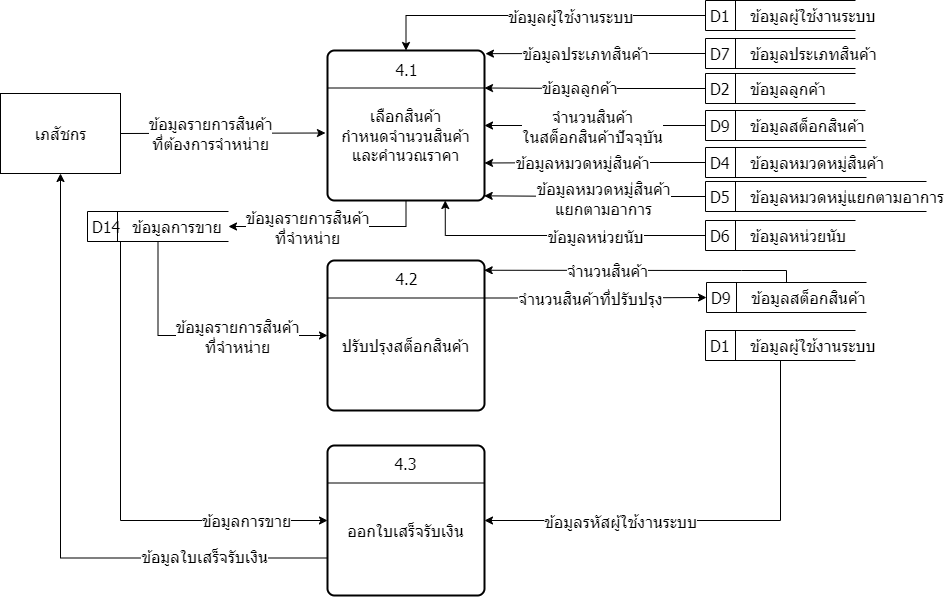

The diagram above was exported from draw.io. Its source (the exported page's mxGraphModel, read from the mxfile embedded in the PNG):
<mxGraphModel dx="1335" dy="627" grid="1" gridSize="10" guides="1" tooltips="1" connect="1" arrows="1" fold="1" page="1" pageScale="1" pageWidth="850" pageHeight="1100" math="0" shadow="0">
  <root>
    <mxCell id="0" />
    <mxCell id="1" parent="0" />
    <mxCell id="tFqSbHFWOMhDbJdhUMui-1" style="edgeStyle=orthogonalEdgeStyle;rounded=0;orthogonalLoop=1;jettySize=auto;html=1;exitX=0.5;exitY=1;exitDx=0;exitDy=0;entryX=1;entryY=0.5;entryDx=0;entryDy=0;fontFamily=Tahoma;fontSize=16;endArrow=classic;endFill=1;" edge="1" parent="1" source="tFqSbHFWOMhDbJdhUMui-3" target="tFqSbHFWOMhDbJdhUMui-39">
      <mxGeometry relative="1" as="geometry" />
    </mxCell>
    <mxCell id="tFqSbHFWOMhDbJdhUMui-2" value="ข้อมูลรายการสินค้า&lt;br style=&quot;font-size: 16px;&quot;&gt;ที่จำหน่าย" style="edgeLabel;html=1;align=center;verticalAlign=middle;resizable=0;points=[];fontSize=16;fontFamily=Tahoma;" vertex="1" connectable="0" parent="tFqSbHFWOMhDbJdhUMui-1">
      <mxGeometry x="0.4523" relative="1" as="geometry">
        <mxPoint x="23" as="offset" />
      </mxGeometry>
    </mxCell>
    <mxCell id="tFqSbHFWOMhDbJdhUMui-3" value="&lt;br style=&quot;font-size: 16px;&quot;&gt;เลือกสินค้า &lt;br style=&quot;font-size: 16px;&quot;&gt;กำหนดจำนวนสินค้า และคำนวณราคา" style="rounded=1;absoluteArcSize=1;arcSize=14;strokeWidth=2;fontFamily=Tahoma;fontSize=16;labelBackgroundColor=none;labelBorderColor=none;whiteSpace=wrap;html=1;verticalAlign=middle;horizontal=1;glass=0;shadow=0;" vertex="1" parent="1">
      <mxGeometry x="347" y="80" width="157" height="150" as="geometry" />
    </mxCell>
    <mxCell id="tFqSbHFWOMhDbJdhUMui-4" style="edgeStyle=none;rounded=0;orthogonalLoop=1;jettySize=auto;html=1;exitX=1;exitY=0.5;exitDx=0;exitDy=0;entryX=-0.013;entryY=0.55;entryDx=0;entryDy=0;entryPerimeter=0;fontFamily=Tahoma;fontSize=16;endArrow=classic;endFill=1;" edge="1" parent="1" source="tFqSbHFWOMhDbJdhUMui-6" target="tFqSbHFWOMhDbJdhUMui-3">
      <mxGeometry relative="1" as="geometry" />
    </mxCell>
    <mxCell id="tFqSbHFWOMhDbJdhUMui-5" value="ข้อมูลรายการสินค้า&lt;br style=&quot;font-size: 16px;&quot;&gt;ที่ต้องการจำหน่าย" style="edgeLabel;html=1;align=center;verticalAlign=middle;resizable=0;points=[];fontSize=16;fontFamily=Tahoma;" vertex="1" connectable="0" parent="tFqSbHFWOMhDbJdhUMui-4">
      <mxGeometry x="-0.2051" relative="1" as="geometry">
        <mxPoint x="9" as="offset" />
      </mxGeometry>
    </mxCell>
    <mxCell id="tFqSbHFWOMhDbJdhUMui-6" value="เภสัชกร" style="html=1;dashed=0;whitespace=wrap;shadow=0;glass=0;labelBackgroundColor=none;labelBorderColor=none;sketch=0;fontFamily=Tahoma;fontSize=16;fontColor=default;" vertex="1" parent="1">
      <mxGeometry x="20" y="123" width="120" height="80" as="geometry" />
    </mxCell>
    <mxCell id="tFqSbHFWOMhDbJdhUMui-7" style="edgeStyle=orthogonalEdgeStyle;rounded=0;orthogonalLoop=1;jettySize=auto;html=1;exitX=0;exitY=0.5;exitDx=0;exitDy=0;fontFamily=Tahoma;fontSize=16;endArrow=classic;endFill=1;" edge="1" parent="1" source="tFqSbHFWOMhDbJdhUMui-9" target="tFqSbHFWOMhDbJdhUMui-3">
      <mxGeometry relative="1" as="geometry" />
    </mxCell>
    <mxCell id="tFqSbHFWOMhDbJdhUMui-8" value="จำนวนสินค้า&lt;br style=&quot;font-size: 16px;&quot;&gt;ในสต็อกสินค้าปัจจุบัน" style="edgeLabel;html=1;align=center;verticalAlign=middle;resizable=0;points=[];fontSize=16;fontFamily=Tahoma;" vertex="1" connectable="0" parent="tFqSbHFWOMhDbJdhUMui-7">
      <mxGeometry x="0.0765" relative="1" as="geometry">
        <mxPoint x="5" as="offset" />
      </mxGeometry>
    </mxCell>
    <mxCell id="tFqSbHFWOMhDbJdhUMui-9" value="D9&lt;span style=&quot;white-space: pre; font-size: 16px;&quot;&gt;&#09;&lt;/span&gt;ข้อมูลสต็อกสินค้า" style="html=1;dashed=0;whitespace=wrap;shape=mxgraph.dfd.dataStoreID;align=left;spacingLeft=3;points=[[0,0],[0.5,0],[1,0],[0,0.5],[1,0.5],[0,1],[0.5,1],[1,1]];shadow=0;glass=0;labelBackgroundColor=none;labelBorderColor=none;sketch=0;fontFamily=Tahoma;fontSize=16;fontColor=default;" vertex="1" parent="1">
      <mxGeometry x="725" y="140" width="160" height="30" as="geometry" />
    </mxCell>
    <mxCell id="tFqSbHFWOMhDbJdhUMui-10" style="edgeStyle=orthogonalEdgeStyle;rounded=0;orthogonalLoop=1;jettySize=auto;html=1;exitX=0;exitY=0.5;exitDx=0;exitDy=0;entryX=1;entryY=0.25;entryDx=0;entryDy=0;fontFamily=Tahoma;fontSize=16;endArrow=classic;endFill=1;" edge="1" parent="1" source="tFqSbHFWOMhDbJdhUMui-12" target="tFqSbHFWOMhDbJdhUMui-3">
      <mxGeometry relative="1" as="geometry" />
    </mxCell>
    <mxCell id="tFqSbHFWOMhDbJdhUMui-11" value="ข้อมูลลูกค้า" style="edgeLabel;html=1;align=center;verticalAlign=middle;resizable=0;points=[];fontSize=16;fontFamily=Tahoma;" vertex="1" connectable="0" parent="tFqSbHFWOMhDbJdhUMui-10">
      <mxGeometry x="0.1491" y="-1" relative="1" as="geometry">
        <mxPoint as="offset" />
      </mxGeometry>
    </mxCell>
    <mxCell id="tFqSbHFWOMhDbJdhUMui-12" value="D2&lt;span style=&quot;white-space: pre; font-size: 16px;&quot;&gt;&#09;&lt;/span&gt;ข้อมูลลูกค้า" style="html=1;dashed=0;whitespace=wrap;shape=mxgraph.dfd.dataStoreID;align=left;spacingLeft=3;points=[[0,0],[0.5,0],[1,0],[0,0.5],[1,0.5],[0,1],[0.5,1],[1,1]];shadow=0;glass=0;labelBackgroundColor=none;labelBorderColor=none;sketch=0;fontFamily=Tahoma;fontSize=16;fontColor=default;" vertex="1" parent="1">
      <mxGeometry x="725" y="103" width="150" height="30" as="geometry" />
    </mxCell>
    <mxCell id="tFqSbHFWOMhDbJdhUMui-13" style="edgeStyle=orthogonalEdgeStyle;rounded=0;orthogonalLoop=1;jettySize=auto;html=1;exitX=0;exitY=0.5;exitDx=0;exitDy=0;entryX=1;entryY=0.75;entryDx=0;entryDy=0;fontFamily=Tahoma;fontSize=16;endArrow=classic;endFill=1;" edge="1" parent="1" source="tFqSbHFWOMhDbJdhUMui-15" target="tFqSbHFWOMhDbJdhUMui-3">
      <mxGeometry relative="1" as="geometry" />
    </mxCell>
    <mxCell id="tFqSbHFWOMhDbJdhUMui-14" value="ข้อมูลหมวดหมู่สินค้า" style="edgeLabel;html=1;align=center;verticalAlign=middle;resizable=0;points=[];fontSize=16;fontFamily=Tahoma;" vertex="1" connectable="0" parent="tFqSbHFWOMhDbJdhUMui-13">
      <mxGeometry x="0.1224" y="-1" relative="1" as="geometry">
        <mxPoint as="offset" />
      </mxGeometry>
    </mxCell>
    <mxCell id="tFqSbHFWOMhDbJdhUMui-15" value="D4&lt;span style=&quot;white-space: pre; font-size: 16px;&quot;&gt;&#09;&lt;/span&gt;ข้อมูลหมวดหมู่สินค้า" style="html=1;dashed=0;whitespace=wrap;shape=mxgraph.dfd.dataStoreID;align=left;spacingLeft=3;points=[[0,0],[0.5,0],[1,0],[0,0.5],[1,0.5],[0,1],[0.5,1],[1,1]];shadow=0;glass=0;labelBackgroundColor=none;labelBorderColor=none;sketch=0;fontFamily=Tahoma;fontSize=16;fontColor=default;" vertex="1" parent="1">
      <mxGeometry x="725" y="177" width="161" height="30" as="geometry" />
    </mxCell>
    <mxCell id="tFqSbHFWOMhDbJdhUMui-16" style="edgeStyle=orthogonalEdgeStyle;rounded=0;orthogonalLoop=1;jettySize=auto;html=1;exitX=0;exitY=0.5;exitDx=0;exitDy=0;entryX=0.998;entryY=0.969;entryDx=0;entryDy=0;entryPerimeter=0;fontFamily=Tahoma;fontSize=16;endArrow=classic;endFill=1;" edge="1" parent="1" source="tFqSbHFWOMhDbJdhUMui-18" target="tFqSbHFWOMhDbJdhUMui-3">
      <mxGeometry relative="1" as="geometry" />
    </mxCell>
    <mxCell id="tFqSbHFWOMhDbJdhUMui-17" value="ข้อมูลหมวดหมู่สินค้า&lt;br style=&quot;font-size: 16px;&quot;&gt;แยกตามอาการ" style="edgeLabel;html=1;align=center;verticalAlign=middle;resizable=0;points=[];fontSize=16;fontFamily=Tahoma;" vertex="1" connectable="0" parent="tFqSbHFWOMhDbJdhUMui-16">
      <mxGeometry x="-0.0691" y="1" relative="1" as="geometry">
        <mxPoint as="offset" />
      </mxGeometry>
    </mxCell>
    <mxCell id="tFqSbHFWOMhDbJdhUMui-18" value="D5&lt;span style=&quot;white-space: pre; font-size: 16px;&quot;&gt;&#09;&lt;/span&gt;ข้อมูลหมวดหมู่แยกตามอาการ" style="html=1;dashed=0;whitespace=wrap;shape=mxgraph.dfd.dataStoreID;align=left;spacingLeft=3;points=[[0,0],[0.5,0],[1,0],[0,0.5],[1,0.5],[0,1],[0.5,1],[1,1]];shadow=0;glass=0;labelBackgroundColor=none;labelBorderColor=none;sketch=0;fontFamily=Tahoma;fontSize=16;fontColor=default;" vertex="1" parent="1">
      <mxGeometry x="725" y="211" width="221" height="30" as="geometry" />
    </mxCell>
    <mxCell id="tFqSbHFWOMhDbJdhUMui-19" style="edgeStyle=orthogonalEdgeStyle;rounded=0;orthogonalLoop=1;jettySize=auto;html=1;exitX=0;exitY=0.5;exitDx=0;exitDy=0;entryX=0.75;entryY=1;entryDx=0;entryDy=0;fontFamily=Tahoma;fontSize=16;endArrow=classic;endFill=1;" edge="1" parent="1" source="tFqSbHFWOMhDbJdhUMui-21" target="tFqSbHFWOMhDbJdhUMui-3">
      <mxGeometry relative="1" as="geometry" />
    </mxCell>
    <mxCell id="tFqSbHFWOMhDbJdhUMui-20" value="ข้อมูลหน่วยนับ" style="edgeLabel;html=1;align=center;verticalAlign=middle;resizable=0;points=[];fontSize=16;fontFamily=Tahoma;" vertex="1" connectable="0" parent="tFqSbHFWOMhDbJdhUMui-19">
      <mxGeometry x="-0.5168" y="-1" relative="1" as="geometry">
        <mxPoint x="-40" y="1" as="offset" />
      </mxGeometry>
    </mxCell>
    <mxCell id="tFqSbHFWOMhDbJdhUMui-21" value="D6&lt;span style=&quot;white-space: pre; font-size: 16px;&quot;&gt;&#09;&lt;/span&gt;ข้อมูลหน่วยนับ" style="html=1;dashed=0;whitespace=wrap;shape=mxgraph.dfd.dataStoreID;align=left;spacingLeft=3;points=[[0,0],[0.5,0],[1,0],[0,0.5],[1,0.5],[0,1],[0.5,1],[1,1]];shadow=0;glass=0;labelBackgroundColor=none;labelBorderColor=none;sketch=0;fontFamily=Tahoma;fontSize=16;fontColor=default;" vertex="1" parent="1">
      <mxGeometry x="725" y="250" width="150" height="30" as="geometry" />
    </mxCell>
    <mxCell id="tFqSbHFWOMhDbJdhUMui-22" style="edgeStyle=orthogonalEdgeStyle;rounded=0;orthogonalLoop=1;jettySize=auto;html=1;exitX=0;exitY=0.5;exitDx=0;exitDy=0;entryX=1.006;entryY=0.021;entryDx=0;entryDy=0;entryPerimeter=0;fontFamily=Tahoma;fontSize=16;endArrow=classic;endFill=1;" edge="1" parent="1" source="tFqSbHFWOMhDbJdhUMui-24" target="tFqSbHFWOMhDbJdhUMui-3">
      <mxGeometry relative="1" as="geometry" />
    </mxCell>
    <mxCell id="tFqSbHFWOMhDbJdhUMui-23" value="ข้อมูลประเภทสินค้า" style="edgeLabel;html=1;align=center;verticalAlign=middle;resizable=0;points=[];fontSize=16;fontFamily=Tahoma;" vertex="1" connectable="0" parent="tFqSbHFWOMhDbJdhUMui-22">
      <mxGeometry x="0.0995" y="-1" relative="1" as="geometry">
        <mxPoint as="offset" />
      </mxGeometry>
    </mxCell>
    <mxCell id="tFqSbHFWOMhDbJdhUMui-24" value="D7&lt;span style=&quot;white-space: pre; font-size: 16px;&quot;&gt;&#09;&lt;/span&gt;ข้อมูลประเภทสินค้า" style="html=1;dashed=0;whitespace=wrap;shape=mxgraph.dfd.dataStoreID;align=left;spacingLeft=3;points=[[0,0],[0.5,0],[1,0],[0,0.5],[1,0.5],[0,1],[0.5,1],[1,1]];shadow=0;glass=0;labelBackgroundColor=none;labelBorderColor=none;sketch=0;fontFamily=Tahoma;fontSize=16;fontColor=default;" vertex="1" parent="1">
      <mxGeometry x="725" y="68" width="150" height="30" as="geometry" />
    </mxCell>
    <mxCell id="tFqSbHFWOMhDbJdhUMui-25" style="edgeStyle=none;rounded=0;orthogonalLoop=1;jettySize=auto;html=1;exitX=0;exitY=0.25;exitDx=0;exitDy=0;entryX=1;entryY=0.25;entryDx=0;entryDy=0;fontFamily=Tahoma;fontSize=16;endArrow=none;endFill=0;" edge="1" parent="1" source="tFqSbHFWOMhDbJdhUMui-3" target="tFqSbHFWOMhDbJdhUMui-3">
      <mxGeometry relative="1" as="geometry" />
    </mxCell>
    <mxCell id="tFqSbHFWOMhDbJdhUMui-26" style="edgeStyle=orthogonalEdgeStyle;rounded=0;orthogonalLoop=1;jettySize=auto;html=1;exitX=1;exitY=0.25;exitDx=0;exitDy=0;entryX=0;entryY=0.5;entryDx=0;entryDy=0;fontFamily=Tahoma;fontSize=16;endArrow=classic;endFill=1;" edge="1" parent="1" source="tFqSbHFWOMhDbJdhUMui-28" target="tFqSbHFWOMhDbJdhUMui-34">
      <mxGeometry relative="1" as="geometry" />
    </mxCell>
    <mxCell id="tFqSbHFWOMhDbJdhUMui-27" value="จำนวนสินค้าที่ปรับปรุง" style="edgeLabel;html=1;align=center;verticalAlign=middle;resizable=0;points=[];fontSize=16;fontFamily=Tahoma;" vertex="1" connectable="0" parent="tFqSbHFWOMhDbJdhUMui-26">
      <mxGeometry x="-0.1775" y="-2" relative="1" as="geometry">
        <mxPoint x="13" y="-2" as="offset" />
      </mxGeometry>
    </mxCell>
    <mxCell id="tFqSbHFWOMhDbJdhUMui-28" value="&lt;br style=&quot;font-size: 16px;&quot;&gt;ปรับปรุงสต็อกสินค้า" style="rounded=1;absoluteArcSize=1;arcSize=14;strokeWidth=2;fontFamily=Tahoma;fontSize=16;labelBackgroundColor=none;labelBorderColor=none;whiteSpace=wrap;html=1;verticalAlign=middle;horizontal=1;glass=0;shadow=0;" vertex="1" parent="1">
      <mxGeometry x="347" y="290" width="157" height="150" as="geometry" />
    </mxCell>
    <mxCell id="tFqSbHFWOMhDbJdhUMui-29" style="edgeStyle=orthogonalEdgeStyle;rounded=0;orthogonalLoop=1;jettySize=auto;html=1;exitX=0;exitY=0.5;exitDx=0;exitDy=0;entryX=0.5;entryY=0;entryDx=0;entryDy=0;fontFamily=Tahoma;fontSize=16;endArrow=classic;endFill=1;" edge="1" parent="1" source="tFqSbHFWOMhDbJdhUMui-31" target="tFqSbHFWOMhDbJdhUMui-3">
      <mxGeometry relative="1" as="geometry" />
    </mxCell>
    <mxCell id="tFqSbHFWOMhDbJdhUMui-30" value="ข้อมูลผู้ใช้งานระบบ" style="edgeLabel;html=1;align=center;verticalAlign=middle;resizable=0;points=[];fontSize=16;fontFamily=Tahoma;" vertex="1" connectable="0" parent="tFqSbHFWOMhDbJdhUMui-29">
      <mxGeometry x="0.171" y="-1" relative="1" as="geometry">
        <mxPoint x="60" y="1" as="offset" />
      </mxGeometry>
    </mxCell>
    <mxCell id="tFqSbHFWOMhDbJdhUMui-31" value="D1&lt;span style=&quot;white-space: pre; font-size: 16px;&quot;&gt;&#09;&lt;/span&gt;ข้อมูลผู้ใช้งานระบบ" style="html=1;dashed=0;whitespace=wrap;shape=mxgraph.dfd.dataStoreID;align=left;spacingLeft=3;points=[[0,0],[0.5,0],[1,0],[0,0.5],[1,0.5],[0,1],[0.5,1],[1,1]];shadow=0;glass=0;labelBackgroundColor=none;labelBorderColor=none;sketch=0;fontFamily=Tahoma;fontSize=16;fontColor=default;" vertex="1" parent="1">
      <mxGeometry x="725" y="30" width="150" height="30" as="geometry" />
    </mxCell>
    <mxCell id="tFqSbHFWOMhDbJdhUMui-32" style="edgeStyle=orthogonalEdgeStyle;rounded=0;orthogonalLoop=1;jettySize=auto;html=1;exitX=0.5;exitY=0;exitDx=0;exitDy=0;fontFamily=Tahoma;fontSize=16;endArrow=classic;endFill=1;entryX=0.998;entryY=0.065;entryDx=0;entryDy=0;entryPerimeter=0;" edge="1" parent="1" source="tFqSbHFWOMhDbJdhUMui-34" target="tFqSbHFWOMhDbJdhUMui-28">
      <mxGeometry relative="1" as="geometry">
        <mxPoint x="520" y="310" as="targetPoint" />
        <Array as="points">
          <mxPoint x="761" y="300" />
          <mxPoint x="520" y="300" />
        </Array>
      </mxGeometry>
    </mxCell>
    <mxCell id="tFqSbHFWOMhDbJdhUMui-33" value="จำนวนสินค้า" style="edgeLabel;html=1;align=center;verticalAlign=middle;resizable=0;points=[];fontSize=16;fontFamily=Tahoma;" vertex="1" connectable="0" parent="tFqSbHFWOMhDbJdhUMui-32">
      <mxGeometry x="0.2243" relative="1" as="geometry">
        <mxPoint as="offset" />
      </mxGeometry>
    </mxCell>
    <mxCell id="tFqSbHFWOMhDbJdhUMui-34" value="D9&lt;span style=&quot;white-space: pre; font-size: 16px;&quot;&gt;&#09;&lt;/span&gt;ข้อมูลสต็อกสินค้า" style="html=1;dashed=0;whitespace=wrap;shape=mxgraph.dfd.dataStoreID;align=left;spacingLeft=3;points=[[0,0],[0.5,0],[1,0],[0,0.5],[1,0.5],[0,1],[0.5,1],[1,1]];shadow=0;glass=0;labelBackgroundColor=none;labelBorderColor=none;sketch=0;fontFamily=Tahoma;fontSize=16;fontColor=default;" vertex="1" parent="1">
      <mxGeometry x="726" y="312" width="160" height="30" as="geometry" />
    </mxCell>
    <mxCell id="tFqSbHFWOMhDbJdhUMui-35" style="edgeStyle=orthogonalEdgeStyle;rounded=0;orthogonalLoop=1;jettySize=auto;html=1;exitX=0.5;exitY=1;exitDx=0;exitDy=0;entryX=0;entryY=0.5;entryDx=0;entryDy=0;fontFamily=Tahoma;fontSize=16;endArrow=classic;endFill=1;" edge="1" parent="1" source="tFqSbHFWOMhDbJdhUMui-39" target="tFqSbHFWOMhDbJdhUMui-28">
      <mxGeometry relative="1" as="geometry" />
    </mxCell>
    <mxCell id="tFqSbHFWOMhDbJdhUMui-36" value="ข้อมูลรายการสินค้า&lt;br style=&quot;font-size: 16px;&quot;&gt;ที่จำหน่าย" style="edgeLabel;html=1;align=center;verticalAlign=middle;resizable=0;points=[];fontSize=16;fontFamily=Tahoma;" vertex="1" connectable="0" parent="tFqSbHFWOMhDbJdhUMui-35">
      <mxGeometry x="0.2487" relative="1" as="geometry">
        <mxPoint x="8" as="offset" />
      </mxGeometry>
    </mxCell>
    <mxCell id="tFqSbHFWOMhDbJdhUMui-37" style="edgeStyle=orthogonalEdgeStyle;rounded=0;orthogonalLoop=1;jettySize=auto;html=1;exitX=0;exitY=1;exitDx=0;exitDy=0;entryX=0;entryY=0.5;entryDx=0;entryDy=0;fontFamily=Tahoma;fontSize=16;endArrow=classic;endFill=1;" edge="1" parent="1" source="tFqSbHFWOMhDbJdhUMui-39" target="tFqSbHFWOMhDbJdhUMui-42">
      <mxGeometry relative="1" as="geometry">
        <Array as="points">
          <mxPoint x="140" y="271" />
          <mxPoint x="140" y="550" />
        </Array>
      </mxGeometry>
    </mxCell>
    <mxCell id="tFqSbHFWOMhDbJdhUMui-38" value="ข้อมูลการขาย" style="edgeLabel;html=1;align=center;verticalAlign=middle;resizable=0;points=[];fontSize=16;fontFamily=Tahoma;" vertex="1" connectable="0" parent="tFqSbHFWOMhDbJdhUMui-37">
      <mxGeometry x="0.684" y="1" relative="1" as="geometry">
        <mxPoint as="offset" />
      </mxGeometry>
    </mxCell>
    <mxCell id="tFqSbHFWOMhDbJdhUMui-39" value="D14&lt;span style=&quot;white-space: pre; font-size: 16px;&quot;&gt;&#09;&lt;/span&gt;ข้อมูลการขาย" style="html=1;dashed=0;whitespace=wrap;shape=mxgraph.dfd.dataStoreID;align=left;spacingLeft=3;points=[[0,0],[0.5,0],[1,0],[0,0.5],[1,0.5],[0,1],[0.5,1],[1,1]];shadow=0;glass=0;labelBackgroundColor=none;labelBorderColor=none;sketch=0;fontFamily=Tahoma;fontSize=16;fontColor=default;" vertex="1" parent="1">
      <mxGeometry x="107" y="241" width="141" height="30" as="geometry" />
    </mxCell>
    <mxCell id="tFqSbHFWOMhDbJdhUMui-40" style="edgeStyle=orthogonalEdgeStyle;rounded=0;orthogonalLoop=1;jettySize=auto;html=1;exitX=0;exitY=0.75;exitDx=0;exitDy=0;entryX=0.5;entryY=1;entryDx=0;entryDy=0;fontFamily=Tahoma;fontSize=16;endArrow=classic;endFill=1;" edge="1" parent="1" source="tFqSbHFWOMhDbJdhUMui-42" target="tFqSbHFWOMhDbJdhUMui-6">
      <mxGeometry relative="1" as="geometry" />
    </mxCell>
    <mxCell id="tFqSbHFWOMhDbJdhUMui-41" value="ข้อมูลใบเสร็จรับเงิน" style="edgeLabel;html=1;align=center;verticalAlign=middle;resizable=0;points=[];fontSize=16;fontFamily=Tahoma;" vertex="1" connectable="0" parent="tFqSbHFWOMhDbJdhUMui-40">
      <mxGeometry x="-0.619" y="-2" relative="1" as="geometry">
        <mxPoint as="offset" />
      </mxGeometry>
    </mxCell>
    <mxCell id="tFqSbHFWOMhDbJdhUMui-42" value="&lt;br style=&quot;font-size: 16px;&quot;&gt;ออกใบเสร็จรับเงิน" style="rounded=1;absoluteArcSize=1;arcSize=14;strokeWidth=2;fontFamily=Tahoma;fontSize=16;labelBackgroundColor=none;labelBorderColor=none;whiteSpace=wrap;html=1;verticalAlign=middle;horizontal=1;glass=0;shadow=0;" vertex="1" parent="1">
      <mxGeometry x="347" y="475" width="157" height="150" as="geometry" />
    </mxCell>
    <mxCell id="tFqSbHFWOMhDbJdhUMui-43" style="edgeStyle=orthogonalEdgeStyle;rounded=0;orthogonalLoop=1;jettySize=auto;html=1;exitX=0.5;exitY=1;exitDx=0;exitDy=0;entryX=1;entryY=0.5;entryDx=0;entryDy=0;fontFamily=Tahoma;fontSize=16;endArrow=classic;endFill=1;" edge="1" parent="1" source="tFqSbHFWOMhDbJdhUMui-45" target="tFqSbHFWOMhDbJdhUMui-42">
      <mxGeometry relative="1" as="geometry" />
    </mxCell>
    <mxCell id="tFqSbHFWOMhDbJdhUMui-44" value="ข้อมูลรหัสผู้ใช้งานระบบ" style="edgeLabel;html=1;align=center;verticalAlign=middle;resizable=0;points=[];fontSize=16;fontFamily=Tahoma;" vertex="1" connectable="0" parent="tFqSbHFWOMhDbJdhUMui-43">
      <mxGeometry x="0.629" y="-2" relative="1" as="geometry">
        <mxPoint x="50" y="2" as="offset" />
      </mxGeometry>
    </mxCell>
    <mxCell id="tFqSbHFWOMhDbJdhUMui-45" value="D1&lt;span style=&quot;white-space: pre; font-size: 16px;&quot;&gt;&#09;&lt;/span&gt;ข้อมูลผู้ใช้งานระบบ" style="html=1;dashed=0;whitespace=wrap;shape=mxgraph.dfd.dataStoreID;align=left;spacingLeft=3;points=[[0,0],[0.5,0],[1,0],[0,0.5],[1,0.5],[0,1],[0.5,1],[1,1]];shadow=0;glass=0;labelBackgroundColor=none;labelBorderColor=none;sketch=0;fontFamily=Tahoma;fontSize=16;fontColor=default;" vertex="1" parent="1">
      <mxGeometry x="725" y="360" width="150" height="30" as="geometry" />
    </mxCell>
    <mxCell id="tFqSbHFWOMhDbJdhUMui-46" style="edgeStyle=none;rounded=0;orthogonalLoop=1;jettySize=auto;html=1;exitX=0;exitY=0.25;exitDx=0;exitDy=0;entryX=1;entryY=0.25;entryDx=0;entryDy=0;fontFamily=Tahoma;fontSize=16;endArrow=none;endFill=0;" edge="1" parent="1" source="tFqSbHFWOMhDbJdhUMui-28" target="tFqSbHFWOMhDbJdhUMui-28">
      <mxGeometry relative="1" as="geometry" />
    </mxCell>
    <mxCell id="tFqSbHFWOMhDbJdhUMui-47" style="edgeStyle=none;rounded=0;orthogonalLoop=1;jettySize=auto;html=1;exitX=0;exitY=0.25;exitDx=0;exitDy=0;entryX=1;entryY=0.25;entryDx=0;entryDy=0;fontFamily=Tahoma;fontSize=16;endArrow=none;endFill=0;" edge="1" parent="1" source="tFqSbHFWOMhDbJdhUMui-42" target="tFqSbHFWOMhDbJdhUMui-42">
      <mxGeometry relative="1" as="geometry" />
    </mxCell>
    <mxCell id="tFqSbHFWOMhDbJdhUMui-48" value="4.1" style="text;html=1;align=center;verticalAlign=middle;resizable=0;points=[];autosize=1;strokeColor=none;fillColor=none;fontSize=16;fontFamily=Tahoma;" vertex="1" parent="1">
      <mxGeometry x="400.5" y="84" width="50" height="30" as="geometry" />
    </mxCell>
    <mxCell id="tFqSbHFWOMhDbJdhUMui-49" value="4.2" style="text;html=1;align=center;verticalAlign=middle;resizable=0;points=[];autosize=1;strokeColor=none;fillColor=none;fontSize=16;fontFamily=Tahoma;" vertex="1" parent="1">
      <mxGeometry x="400.5" y="293" width="50" height="30" as="geometry" />
    </mxCell>
    <mxCell id="tFqSbHFWOMhDbJdhUMui-50" value="4.3" style="text;html=1;align=center;verticalAlign=middle;resizable=0;points=[];autosize=1;strokeColor=none;fillColor=none;fontSize=16;fontFamily=Tahoma;" vertex="1" parent="1">
      <mxGeometry x="400" y="478" width="50" height="30" as="geometry" />
    </mxCell>
    <mxCell id="tFqSbHFWOMhDbJdhUMui-51" style="edgeStyle=none;rounded=0;orthogonalLoop=1;jettySize=auto;html=1;entryX=1;entryY=0.5;entryDx=0;entryDy=0;fontFamily=Tahoma;fontSize=16;endArrow=none;endFill=0;" edge="1" parent="1" source="tFqSbHFWOMhDbJdhUMui-39" target="tFqSbHFWOMhDbJdhUMui-39">
      <mxGeometry relative="1" as="geometry" />
    </mxCell>
  </root>
</mxGraphModel>